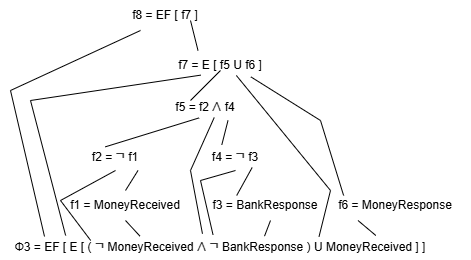

The diagram above was exported from draw.io. Its source (the exported page's mxGraphModel, read from the mxfile embedded in the PNG):
<mxGraphModel dx="989" dy="514" grid="1" gridSize="10" guides="1" tooltips="1" connect="1" arrows="1" fold="1" page="1" pageScale="1" pageWidth="500" pageHeight="300" math="0" shadow="0">
  <root>
    <mxCell id="0" />
    <mxCell id="1" parent="0" />
    <mxCell id="YSPF_yS68U6jwQ297TWY-17" value="f8 = EF [ f7 ]" style="text;html=1;align=center;verticalAlign=middle;whiteSpace=wrap;rounded=0;" vertex="1" parent="1">
      <mxGeometry x="150" y="20" width="90" height="30" as="geometry" />
    </mxCell>
    <mxCell id="YSPF_yS68U6jwQ297TWY-18" value="f7 = E [ f5 U f6 ]" style="text;html=1;align=center;verticalAlign=middle;whiteSpace=wrap;rounded=0;" vertex="1" parent="1">
      <mxGeometry x="205" y="70" width="90" height="30" as="geometry" />
    </mxCell>
    <mxCell id="YSPF_yS68U6jwQ297TWY-19" value="f4 =&amp;nbsp;&lt;span style=&quot;color: rgb(51, 51, 51); font-family: &amp;quot;YS Text&amp;quot;, -apple-system, BlinkMacSystemFont, Arial, Helvetica, sans-serif; font-size: 16px; text-align: start; background-color: rgb(255, 255, 255);&quot;&gt;¬&lt;/span&gt;&amp;nbsp;f3" style="text;html=1;align=center;verticalAlign=middle;whiteSpace=wrap;rounded=0;" vertex="1" parent="1">
      <mxGeometry x="220" y="160" width="90" height="30" as="geometry" />
    </mxCell>
    <mxCell id="YSPF_yS68U6jwQ297TWY-20" value="f5 = f2&amp;nbsp;&lt;span style=&quot;color: rgb(51, 51, 51); font-family: &amp;quot;YS Text&amp;quot;, -apple-system, BlinkMacSystemFont, Arial, Helvetica, sans-serif; font-size: 16px; text-align: start; background-color: rgb(255, 255, 255);&quot;&gt;∧&lt;/span&gt;&amp;nbsp;f4" style="text;html=1;align=center;verticalAlign=middle;whiteSpace=wrap;rounded=0;" vertex="1" parent="1">
      <mxGeometry x="190" y="110" width="90" height="30" as="geometry" />
    </mxCell>
    <mxCell id="YSPF_yS68U6jwQ297TWY-21" value="f2 =&amp;nbsp;&lt;span style=&quot;color: rgb(51, 51, 51); font-family: &amp;quot;YS Text&amp;quot;, -apple-system, BlinkMacSystemFont, Arial, Helvetica, sans-serif; font-size: 16px; text-align: start; background-color: rgb(255, 255, 255);&quot;&gt;¬&lt;/span&gt;&amp;nbsp;f1" style="text;html=1;align=center;verticalAlign=middle;whiteSpace=wrap;rounded=0;" vertex="1" parent="1">
      <mxGeometry x="100" y="160" width="90" height="30" as="geometry" />
    </mxCell>
    <mxCell id="YSPF_yS68U6jwQ297TWY-22" value="f1 = MoneyReceived" style="text;html=1;align=center;verticalAlign=middle;whiteSpace=wrap;rounded=0;" vertex="1" parent="1">
      <mxGeometry x="80" y="210" width="150" height="30" as="geometry" />
    </mxCell>
    <mxCell id="YSPF_yS68U6jwQ297TWY-23" value="f3 = BankResponse" style="text;html=1;align=center;verticalAlign=middle;whiteSpace=wrap;rounded=0;" vertex="1" parent="1">
      <mxGeometry x="220" y="210" width="150" height="30" as="geometry" />
    </mxCell>
    <mxCell id="YSPF_yS68U6jwQ297TWY-24" value="f6 = MoneyResponse" style="text;html=1;align=center;verticalAlign=middle;whiteSpace=wrap;rounded=0;" vertex="1" parent="1">
      <mxGeometry x="350" y="210" width="150" height="30" as="geometry" />
    </mxCell>
    <mxCell id="YSPF_yS68U6jwQ297TWY-25" value="Ф3 = EF [ E [ (&amp;nbsp;&lt;span style=&quot;color: rgb(51, 51, 51); font-family: &amp;quot;YS Text&amp;quot;, -apple-system, BlinkMacSystemFont, Arial, Helvetica, sans-serif; font-size: 16px; text-align: start; background-color: rgb(255, 255, 255);&quot;&gt;¬&lt;/span&gt;&amp;nbsp;MoneyReceived&amp;nbsp;&lt;span style=&quot;color: rgb(51, 51, 51); font-family: &amp;quot;YS Text&amp;quot;, -apple-system, BlinkMacSystemFont, Arial, Helvetica, sans-serif; font-size: 16px; text-align: start; background-color: rgb(255, 255, 255);&quot;&gt;∧&lt;/span&gt;&amp;nbsp;&lt;span style=&quot;color: rgb(51, 51, 51); font-family: &amp;quot;YS Text&amp;quot;, -apple-system, BlinkMacSystemFont, Arial, Helvetica, sans-serif; font-size: 16px; text-align: start; background-color: rgb(255, 255, 255);&quot;&gt;¬&lt;/span&gt;&amp;nbsp;BankResponse ) U MoneyReceived ] ]" style="text;html=1;align=center;verticalAlign=middle;whiteSpace=wrap;rounded=0;" vertex="1" parent="1">
      <mxGeometry x="30" y="250" width="440" height="30" as="geometry" />
    </mxCell>
    <mxCell id="YSPF_yS68U6jwQ297TWY-26" value="" style="endArrow=none;html=1;rounded=0;exitX=0.1;exitY=0.2;exitDx=0;exitDy=0;exitPerimeter=0;" edge="1" parent="1" source="YSPF_yS68U6jwQ297TWY-25">
      <mxGeometry width="50" height="50" relative="1" as="geometry">
        <mxPoint x="120" y="100" as="sourcePoint" />
        <mxPoint x="170" y="50" as="targetPoint" />
        <Array as="points">
          <mxPoint x="40" y="110" />
        </Array>
      </mxGeometry>
    </mxCell>
    <mxCell id="YSPF_yS68U6jwQ297TWY-27" value="" style="endArrow=none;html=1;rounded=0;entryX=0.281;entryY=0.821;entryDx=0;entryDy=0;entryPerimeter=0;exitX=0.148;exitY=0.166;exitDx=0;exitDy=0;exitPerimeter=0;" edge="1" parent="1" source="YSPF_yS68U6jwQ297TWY-25" target="YSPF_yS68U6jwQ297TWY-18">
      <mxGeometry width="50" height="50" relative="1" as="geometry">
        <mxPoint x="160" y="140" as="sourcePoint" />
        <mxPoint x="210" y="90" as="targetPoint" />
        <Array as="points">
          <mxPoint x="60" y="120" />
        </Array>
      </mxGeometry>
    </mxCell>
    <mxCell id="YSPF_yS68U6jwQ297TWY-28" value="" style="endArrow=none;html=1;rounded=0;exitX=0.25;exitY=0;exitDx=0;exitDy=0;" edge="1" parent="1" source="YSPF_yS68U6jwQ297TWY-18">
      <mxGeometry width="50" height="50" relative="1" as="geometry">
        <mxPoint x="170" y="90" as="sourcePoint" />
        <mxPoint x="220" y="40" as="targetPoint" />
      </mxGeometry>
    </mxCell>
    <mxCell id="YSPF_yS68U6jwQ297TWY-29" value="" style="endArrow=none;html=1;rounded=0;" edge="1" parent="1">
      <mxGeometry width="50" height="50" relative="1" as="geometry">
        <mxPoint x="220" y="120" as="sourcePoint" />
        <mxPoint x="250" y="90" as="targetPoint" />
      </mxGeometry>
    </mxCell>
    <mxCell id="YSPF_yS68U6jwQ297TWY-30" value="" style="endArrow=none;html=1;rounded=0;entryX=0.837;entryY=0.878;entryDx=0;entryDy=0;entryPerimeter=0;exitX=0.154;exitY=0.166;exitDx=0;exitDy=0;exitPerimeter=0;" edge="1" parent="1" source="YSPF_yS68U6jwQ297TWY-24" target="YSPF_yS68U6jwQ297TWY-18">
      <mxGeometry width="50" height="50" relative="1" as="geometry">
        <mxPoint x="380" y="170" as="sourcePoint" />
        <mxPoint x="430" y="120" as="targetPoint" />
        <Array as="points">
          <mxPoint x="350" y="140" />
        </Array>
      </mxGeometry>
    </mxCell>
    <mxCell id="YSPF_yS68U6jwQ297TWY-31" value="" style="endArrow=none;html=1;rounded=0;entryX=0.676;entryY=0.832;entryDx=0;entryDy=0;entryPerimeter=0;exitX=0.724;exitY=0.2;exitDx=0;exitDy=0;exitPerimeter=0;" edge="1" parent="1" source="YSPF_yS68U6jwQ297TWY-25" target="YSPF_yS68U6jwQ297TWY-18">
      <mxGeometry width="50" height="50" relative="1" as="geometry">
        <mxPoint x="200" y="180" as="sourcePoint" />
        <mxPoint x="250" y="130" as="targetPoint" />
        <Array as="points">
          <mxPoint x="360" y="210" />
        </Array>
      </mxGeometry>
    </mxCell>
    <mxCell id="YSPF_yS68U6jwQ297TWY-32" value="" style="endArrow=none;html=1;rounded=0;entryX=0.25;entryY=1;entryDx=0;entryDy=0;exitX=0.853;exitY=0.166;exitDx=0;exitDy=0;exitPerimeter=0;" edge="1" parent="1" source="YSPF_yS68U6jwQ297TWY-25" target="YSPF_yS68U6jwQ297TWY-24">
      <mxGeometry width="50" height="50" relative="1" as="geometry">
        <mxPoint x="360" y="290" as="sourcePoint" />
        <mxPoint x="410" y="240" as="targetPoint" />
      </mxGeometry>
    </mxCell>
    <mxCell id="YSPF_yS68U6jwQ297TWY-33" value="" style="endArrow=none;html=1;rounded=0;exitX=0.387;exitY=0.211;exitDx=0;exitDy=0;exitPerimeter=0;entryX=0.429;entryY=0.913;entryDx=0;entryDy=0;entryPerimeter=0;" edge="1" parent="1" source="YSPF_yS68U6jwQ297TWY-21" target="YSPF_yS68U6jwQ297TWY-20">
      <mxGeometry width="50" height="50" relative="1" as="geometry">
        <mxPoint x="180" y="180" as="sourcePoint" />
        <mxPoint x="230" y="130" as="targetPoint" />
      </mxGeometry>
    </mxCell>
    <mxCell id="YSPF_yS68U6jwQ297TWY-35" value="" style="endArrow=none;html=1;rounded=0;entryX=0.75;entryY=1;entryDx=0;entryDy=0;exitX=0.348;exitY=0.143;exitDx=0;exitDy=0;exitPerimeter=0;" edge="1" parent="1" source="YSPF_yS68U6jwQ297TWY-19" target="YSPF_yS68U6jwQ297TWY-20">
      <mxGeometry width="50" height="50" relative="1" as="geometry">
        <mxPoint x="170" y="220" as="sourcePoint" />
        <mxPoint x="220" y="170" as="targetPoint" />
      </mxGeometry>
    </mxCell>
    <mxCell id="YSPF_yS68U6jwQ297TWY-36" value="" style="endArrow=none;html=1;rounded=0;entryX=0.597;entryY=0.901;entryDx=0;entryDy=0;entryPerimeter=0;exitX=0.459;exitY=0.108;exitDx=0;exitDy=0;exitPerimeter=0;" edge="1" parent="1" source="YSPF_yS68U6jwQ297TWY-25" target="YSPF_yS68U6jwQ297TWY-20">
      <mxGeometry width="50" height="50" relative="1" as="geometry">
        <mxPoint x="180" y="220" as="sourcePoint" />
        <mxPoint x="230" y="170" as="targetPoint" />
        <Array as="points">
          <mxPoint x="220" y="190" />
        </Array>
      </mxGeometry>
    </mxCell>
    <mxCell id="YSPF_yS68U6jwQ297TWY-37" value="" style="endArrow=none;html=1;rounded=0;entryX=0.685;entryY=0.901;entryDx=0;entryDy=0;entryPerimeter=0;exitX=0.308;exitY=0.166;exitDx=0;exitDy=0;exitPerimeter=0;" edge="1" parent="1" source="YSPF_yS68U6jwQ297TWY-23" target="YSPF_yS68U6jwQ297TWY-19">
      <mxGeometry width="50" height="50" relative="1" as="geometry">
        <mxPoint x="230" y="240" as="sourcePoint" />
        <mxPoint x="280" y="190" as="targetPoint" />
      </mxGeometry>
    </mxCell>
    <mxCell id="YSPF_yS68U6jwQ297TWY-38" value="" style="endArrow=none;html=1;rounded=0;entryX=0.5;entryY=1;entryDx=0;entryDy=0;exitX=0.483;exitY=0.143;exitDx=0;exitDy=0;exitPerimeter=0;" edge="1" parent="1" source="YSPF_yS68U6jwQ297TWY-25" target="YSPF_yS68U6jwQ297TWY-19">
      <mxGeometry width="50" height="50" relative="1" as="geometry">
        <mxPoint x="210" y="260" as="sourcePoint" />
        <mxPoint x="260" y="210" as="targetPoint" />
        <Array as="points">
          <mxPoint x="230" y="200" />
        </Array>
      </mxGeometry>
    </mxCell>
    <mxCell id="YSPF_yS68U6jwQ297TWY-39" value="" style="endArrow=none;html=1;rounded=0;entryX=0.5;entryY=1;entryDx=0;entryDy=0;exitX=0.205;exitY=0.333;exitDx=0;exitDy=0;exitPerimeter=0;" edge="1" parent="1" source="YSPF_yS68U6jwQ297TWY-25" target="YSPF_yS68U6jwQ297TWY-21">
      <mxGeometry width="50" height="50" relative="1" as="geometry">
        <mxPoint x="40" y="240" as="sourcePoint" />
        <mxPoint x="90" y="190" as="targetPoint" />
        <Array as="points">
          <mxPoint x="90" y="220" />
        </Array>
      </mxGeometry>
    </mxCell>
    <mxCell id="YSPF_yS68U6jwQ297TWY-40" value="" style="endArrow=none;html=1;rounded=0;entryX=0.75;entryY=1;entryDx=0;entryDy=0;exitX=0.5;exitY=0;exitDx=0;exitDy=0;" edge="1" parent="1" source="YSPF_yS68U6jwQ297TWY-22" target="YSPF_yS68U6jwQ297TWY-21">
      <mxGeometry width="50" height="50" relative="1" as="geometry">
        <mxPoint x="80" y="200" as="sourcePoint" />
        <mxPoint x="130" y="150" as="targetPoint" />
      </mxGeometry>
    </mxCell>
    <mxCell id="YSPF_yS68U6jwQ297TWY-41" value="" style="endArrow=none;html=1;rounded=0;entryX=0.5;entryY=1;entryDx=0;entryDy=0;exitX=0.317;exitY=0.189;exitDx=0;exitDy=0;exitPerimeter=0;" edge="1" parent="1" source="YSPF_yS68U6jwQ297TWY-25" target="YSPF_yS68U6jwQ297TWY-22">
      <mxGeometry width="50" height="50" relative="1" as="geometry">
        <mxPoint x="20" y="290" as="sourcePoint" />
        <mxPoint x="70" y="240" as="targetPoint" />
      </mxGeometry>
    </mxCell>
    <mxCell id="YSPF_yS68U6jwQ297TWY-42" value="" style="endArrow=none;html=1;rounded=0;exitX=0.6;exitY=0.189;exitDx=0;exitDy=0;exitPerimeter=0;" edge="1" parent="1" source="YSPF_yS68U6jwQ297TWY-25">
      <mxGeometry width="50" height="50" relative="1" as="geometry">
        <mxPoint x="250" y="290" as="sourcePoint" />
        <mxPoint x="300" y="240" as="targetPoint" />
      </mxGeometry>
    </mxCell>
  </root>
</mxGraphModel>